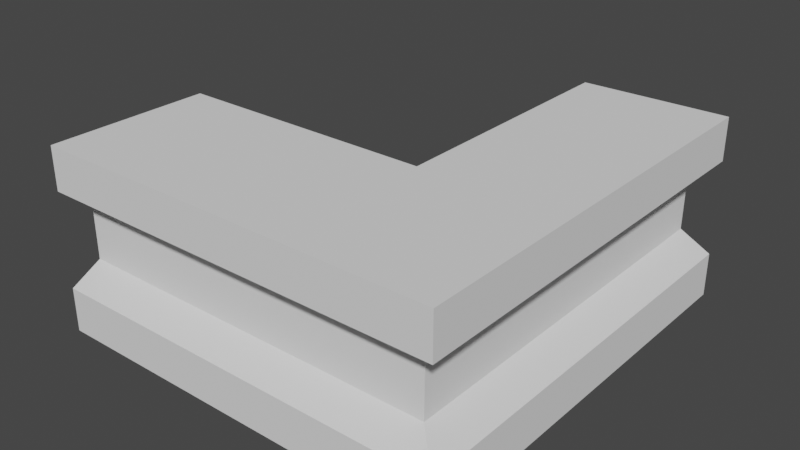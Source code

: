 # Source: Hunterian_EdgingDetailCorner.blend  (saved by Blender 4.3.34; exported with 4.5.12 LTS)
import bpy
from mathutils import Matrix  # noqa: F401  (used for matrix-valued properties, if any)

bpy.ops.wm.read_factory_settings(use_empty=True)
scene = bpy.context.scene
scene.name = 'Scene'

# ---- collections
col_collection = bpy.data.collections.new('Collection'); scene.collection.children.link(col_collection)

# ---- world
world_world = bpy.data.worlds.new('World'); scene.world = world_world
world_world.use_nodes = True; world_world.node_tree.nodes.clear()
_N = world_world.node_tree.nodes; _L = world_world.node_tree.links
n0 = _N.new('ShaderNodeOutputWorld'); n0.name = 'World Output'; n0.location = (300, 300)
n1 = _N.new('ShaderNodeBackground'); n1.name = 'Background'; n1.location = (10, 300)
n1.inputs[0].default_value = (0.05088, 0.05088, 0.05088, 1.0)
_L.new(n1.outputs[0], n0.inputs[0])
n0.is_active_output = True
world_world.color = (0.05088, 0.05088, 0.05088)
world_world.use_sun_shadow = False
world_world.sun_shadow_jitter_overblur = 0.0

# ---- meshes
me_cube_003 = bpy.data.meshes.new('Cube.003')
me_cube_003.from_pydata([(-0.4766, -0.1751, 0.2391), (-0.4766, -0.4062, -0.2171), (0.4678, -0.506, -0.06529), (0.4686, -0.506, 0.08867), (0.4676, 0.4764, -0.0654), (0.4683, 0.4764, 0.08808), (-0.4766, -0.506, 0.08798), (-0.4766, -0.506, -0.06496), (0.1799, 0.4703, 0.2391), (0.279, 0.4703, -0.2171), (0.1799, -0.1751, 0.2391), (0.279, -0.4061, -0.2171), (0.5469, 0.4766, -0.1068), (0.5469, -0.5856, -0.1068), (0.5469, -0.5856, 0.2409), (0.5469, -0.5856, 0.1334), (0.5469, 0.4766, 0.2409), (0.5469, 0.4766, 0.1334), (0.5469, 0.4766, -0.2179), (0.5469, -0.5856, -0.2179), (-0.4766, -0.5856, -0.1068), (-0.4766, -0.5856, 0.1334), (-0.4766, -0.5856, -0.2179), (-0.4766, -0.5856, 0.2409), (0.5471, 0.2624, 0.2409), (0.5471, 0.2624, -0.2179), (0.5471, 0.2624, 0.1334), (0.5471, 0.2624, -0.1068), (0.4675, 0.2624, -0.06496), (0.4675, 0.2624, 0.08798), (0.3677, 0.2624, -0.2171), (0.1366, 0.2624, 0.2391)], [(28, 29), (27, 28), (30, 25), (29, 26), (24, 31), (25, 27), (26, 24)], [(19, 13, 20, 22), (11, 9, 18, 19), (4, 2, 13, 12), (4, 5, 3, 2), (3, 5, 17, 15), (17, 16, 14, 15), (18, 12, 13, 19), (8, 10, 14, 16), (6, 3, 15, 21), (1, 11, 19, 22), (15, 14, 23, 21), (2, 7, 20, 13), (10, 0, 23, 14), (2, 3, 6, 7)])
_uv = me_cube_003.uv_layers.new(name='UVMap')
_uv.uv.foreach_set('vector', [0.07197, 0.9725, 0.07217, 0.9725, 0.07217, 0.9731, 0.07197, 0.9731, 0.03274, 0.9753, 0.03274, 0.9736, 0.03274, 0.9736, 0.03274, 0.9753, 0.02489, 0.9753, 0.02489, 0.977, 0.02489, 0.977, 0.02489, 0.9753, 0.07217, 0.9707, 0.07236, 0.9707, 0.07236, 0.9725, 0.07217, 0.9725, 0.02509, 0.977, 0.02509, 0.9753, 0.02509, 0.9753, 0.02509, 0.977, 0.07236, 0.9707, 0.07256, 0.9707, 0.07256, 0.9725, 0.07236, 0.9725, 0.07197, 0.9707, 0.07217, 0.9707, 0.07217, 0.9725, 0.07197, 0.9725, 0.02528, 0.9753, 0.02528, 0.977, 0.02528, 0.977, 0.02528, 0.9753, 0.02509, 0.9776, 0.02509, 0.977, 0.02509, 0.977, 0.02509, 0.9776, 0.03274, 0.9759, 0.03274, 0.9753, 0.03274, 0.9753, 0.03274, 0.9759, 0.07236, 0.9725, 0.07256, 0.9725, 0.07256, 0.9731, 0.07236, 0.9731, 0.02489, 0.977, 0.02489, 0.9776, 0.02489, 0.9776, 0.02489, 0.977, 0.02528, 0.977, 0.02528, 0.9776, 0.02528, 0.9776, 0.02528, 0.977, 0.07217, 0.9725, 0.07236, 0.9725, 0.07236, 0.9731, 0.07217, 0.9731])
me_cube_003.use_remesh_fix_poles = True
me_cube_003.use_remesh_preserve_attributes = False
me_cube_003.update()

# ---- objects
ob_cube_002 = bpy.data.objects.new('Cube.002', me_cube_003)

# ---- transforms, parenting, visibility, modifiers, constraints
ob_cube_002.location = (0.0, 0.0, 0.0)

# ---- collection membership
col_collection.objects.link(ob_cube_002)

# ---- scene / render settings (as saved in the file)
scene.frame_start = 1; scene.frame_end = 250; scene.frame_set(1)
scene.render.engine = 'BLENDER_EEVEE_NEXT'
scene.cycles.use_denoising = False
scene.cycles.samples = 128
scene.cycles.sampling_pattern = 'TABULATED_SOBOL'
scene.cycles.use_adaptive_sampling = False
scene.cycles.use_light_tree = False
scene.view_settings.view_transform = 'Filmic'
bpy.context.view_layer.update()

# ---- added for rendering (the .blend has no active camera and no usable light): camera, sun
cam_auto = bpy.data.cameras.new('AutoCamera')
cam_auto.lens = 50.0
cam_auto.sensor_width = 36.0
cam_auto.clip_end = 1000.0
ob_auto_camera = bpy.data.objects.new('AutoCamera', cam_auto)
scene.collection.objects.link(ob_auto_camera)
ob_auto_camera.location = (1.46465, -1.76971, 1.15501)
ob_auto_camera.rotation_euler = (1.09748, -7.21219e-08, 0.694738)
scene.camera = ob_auto_camera
light_auto_sun = bpy.data.lights.new('AutoSun', 'SUN')
light_auto_sun.energy = 3.0
light_auto_sun.angle = 0.0523599
ob_auto_sun = bpy.data.objects.new('AutoSun', light_auto_sun)
scene.collection.objects.link(ob_auto_sun)
ob_auto_sun.rotation_euler = (0.872665, 0.174533, 0.523599)
bpy.context.view_layer.update()
